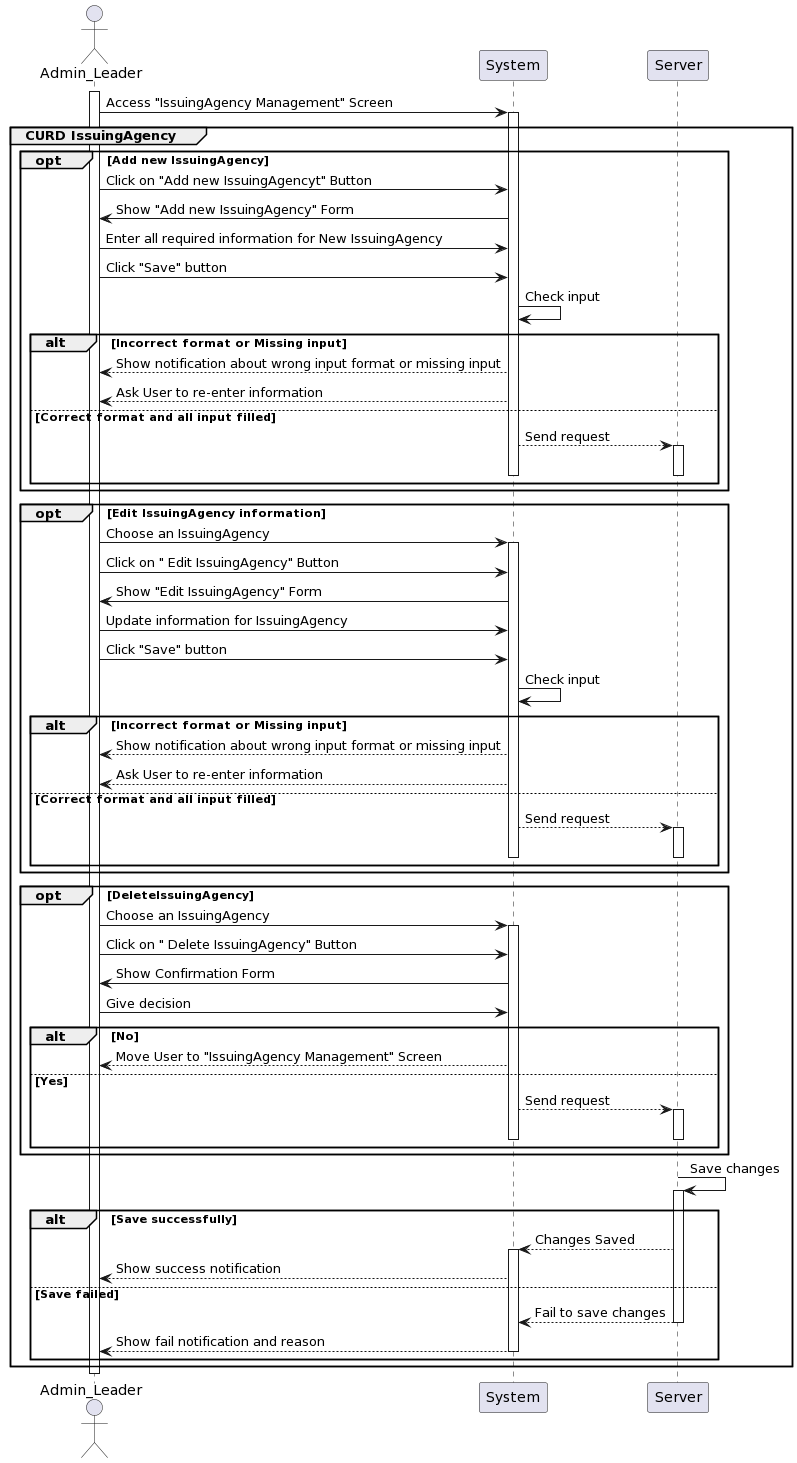

The diagram above was rendered by PlantUML. Its source (embedded in the PNG):
@startuml
actor Admin_Leader as User
participant System
participant Server

activate User
User -> System: Access "IssuingAgency Management" Screen
activate System

group CURD IssuingAgency

opt Add new IssuingAgency
    User -> System: Click on "Add new IssuingAgencyt" Button
    System -> User: Show "Add new IssuingAgency" Form
    User -> System: Enter all required information for New IssuingAgency
    User -> System: Click "Save" button
    System -> System: Check input 
    alt Incorrect format or Missing input
        System --> User: Show notification about wrong input format or missing input
        System --> User: Ask User to re-enter information
    else Correct format and all input filled
       System --> Server: Send request      
activate Server 
deactivate System
deactivate Server
    end
end

opt Edit IssuingAgency information

    User -> System: Choose an IssuingAgency
activate System
    User -> System: Click on " Edit IssuingAgency" Button
    System -> User: Show "Edit IssuingAgency" Form
    User -> System: Update information for IssuingAgency
    User -> System: Click "Save" button
    System -> System: Check input 
    alt Incorrect format or Missing input
        System --> User: Show notification about wrong input format or missing input
        System --> User: Ask User to re-enter information
    else Correct format and all input filled   
       System --> Server: Send request      
activate Server 
deactivate System
deactivate Server
    end
end

opt DeleteIssuingAgency
    User -> System: Choose an IssuingAgency
activate System
    User -> System: Click on " Delete IssuingAgency" Button
    System -> User: Show Confirmation Form
    User -> System: Give decision
    alt No
        System--> User: Move User to "IssuingAgency Management" Screen
    else Yes
       System --> Server: Send request      
activate Server 
deactivate System
deactivate Server
    end
end
    Server -> Server: Save changes
activate Server   
    alt Save successfully
        Server --> System: Changes Saved
activate System
        System --> User: Show success notification
    else Save failed
        Server --> System: Fail to save changes
deactivate Server
        System --> User: Show fail notification and reason
deactivate System
    end
end
deactivate Server
deactivate User
@enduml